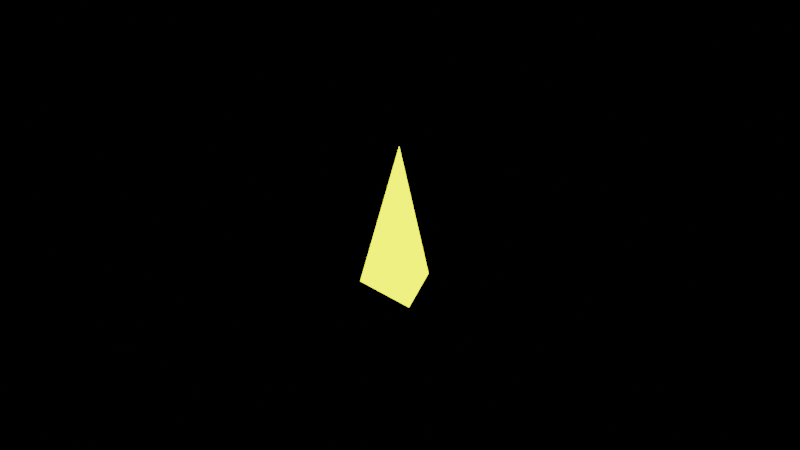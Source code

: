 # Source: glowing.blend  (saved by Blender 3.3.6; exported with 4.5.12 LTS)
import bpy
from mathutils import Matrix  # noqa: F401  (used for matrix-valued properties, if any)

bpy.ops.wm.read_factory_settings(use_empty=True)
scene = bpy.context.scene
scene.name = 'Scene'

# ---- collections
col_collection = bpy.data.collections.new('Collection'); scene.collection.children.link(col_collection)

# ---- materials (node trees are filled in below, after node groups)
mat_yellow = bpy.data.materials.new('yellow')
mat_yellow.use_transparent_shadow = False

# ---- material node trees
mat_yellow.use_nodes = True; mat_yellow.node_tree.nodes.clear()
_N = mat_yellow.node_tree.nodes; _L = mat_yellow.node_tree.links
n0 = _N.new('ShaderNodeOutputMaterial'); n0.name = 'Material Output'; n0.location = (300, 300)
n1 = _N.new('ShaderNodeEmission'); n1.name = 'Emission.001'; n1.location = (10, 300)
n1.inputs[0].default_value = (0.9354, 1.0, 0.05601, 1.0)
n1.inputs[1].default_value = 3.5
_L.new(n1.outputs[0], n0.inputs[0])
n0.is_active_output = True

# ---- world
world_world = bpy.data.worlds.new('World'); scene.world = world_world
world_world.use_nodes = True; world_world.node_tree.nodes.clear()
_N = world_world.node_tree.nodes; _L = world_world.node_tree.links
n0 = _N.new('ShaderNodeOutputWorld'); n0.name = 'World Output'; n0.location = (300, 300)
n1 = _N.new('ShaderNodeBackground'); n1.name = 'Background'; n1.location = (10, 300)
n1.inputs[0].default_value = (0.0, 0.0, 0.0, 1.0)
_L.new(n1.outputs[0], n0.inputs[0])
n0.is_active_output = True
world_world.color = (0.05088, 0.05088, 0.05088)
world_world.use_sun_shadow = False
world_world.sun_shadow_jitter_overblur = 0.0

# ---- cameras
cam_camera = bpy.data.cameras.new('Camera')
cam_camera.clip_end = 100.0
cam_camera.ortho_scale = 7.314

# ---- lights
light_light = bpy.data.lights.new('Light', 'POINT')
light_light.transmission_factor = 0.0
light_light.energy = 1000.0
light_light.shadow_soft_size = 0.1
light_light.shadow_maximum_resolution = 0.006
light_light.use_absolute_resolution = True

# ---- meshes
me_cone_001 = bpy.data.meshes.new('Cone.001')
me_cone_001.from_pydata([(0.0, 0.43, -0.795), (0.3724, -0.215, -0.795), (-0.3724, -0.215, -0.795), (0.0, 0.0, 0.795)], [], [(0, 3, 1), (0, 1, 2), (1, 3, 2), (2, 3, 0)])
_uv = me_cone_001.uv_layers.new(name='UVMap')
_uv.uv.foreach_set('vector', [0.25, 0.49, 0.25, 0.25, 0.4578, 0.13, 0.75, 0.49, 0.9578, 0.13, 0.5422, 0.13, 0.4578, 0.13, 0.25, 0.25, 0.04215, 0.13, 0.04215, 0.13, 0.25, 0.25, 0.25, 0.49])
me_cone_001.materials.append(mat_yellow)
me_cone_001.update()

# ---- objects
ob_light = bpy.data.objects.new('Light', light_light)
ob_camera = bpy.data.objects.new('Camera', cam_camera)
ob_cone = bpy.data.objects.new('Cone', me_cone_001)

# ---- transforms, parenting, visibility, modifiers, constraints
ob_light.location = (4.076, 1.005, 5.904)
ob_light.rotation_euler = (0.6503, 0.05522, 1.866)
ob_light.lock_rotations_4d = False
ob_light.empty_display_type = 'ARROWS'
ob_light.color = (0.0, 0.0, 0.0, 0.0)
ob_light.lineart.crease_threshold = 0.0
ob_camera.location = (7.359, -6.926, 4.958)
ob_camera.rotation_euler = (1.109, 0.0, 0.8149)
ob_camera.lock_rotations_4d = False
ob_camera.empty_display_type = 'ARROWS'
ob_camera.color = (0.0, 0.0, 0.0, 0.0)
ob_camera.display_type = 'WIRE'
ob_camera.lineart.crease_threshold = 0.0
ob_cone.location = (0.0, 0.0, 0.0)

# ---- collection membership
col_collection.objects.link(ob_light)
col_collection.objects.link(ob_camera)
col_collection.objects.link(ob_cone)

# ---- scene / render settings (as saved in the file)
scene.camera = ob_camera
scene.frame_start = 1; scene.frame_end = 250; scene.frame_set(1)
scene.render.engine = 'BLENDER_EEVEE_NEXT'
scene.cycles.sampling_pattern = 'TABULATED_SOBOL'
scene.cycles.use_light_tree = False
scene.view_settings.view_transform = 'Filmic'
bpy.context.view_layer.update()
